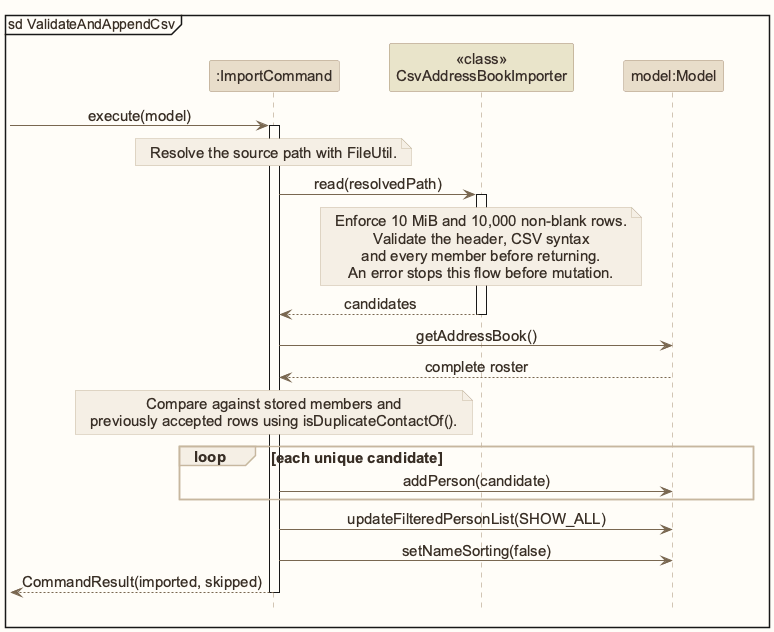

The diagram above was rendered by PlantUML. Its source (embedded in the PNG):
@startuml
!include style.puml
skinparam ArrowFontStyle plain
skinparam DefaultFontSize 15
mainframe sd ValidateAndAppendCsv
participant ":ImportCommand" as Command LOGIC_COLOR
participant "<<class>>\nCsvAddressBookImporter" as Importer STORAGE_COLOR
participant "model:Model" as Model MODEL_COLOR
[-> Command : execute(model)
activate Command
note over Command : Resolve the source path with FileUtil.
Command -> Importer : read(resolvedPath)
activate Importer
note over Importer
Enforce 10 MiB and 10,000 non-blank rows.
Validate the header, CSV syntax
and every member before returning.
An error stops this flow before mutation.
end note
Importer --> Command : candidates
deactivate Importer
Command -> Model : getAddressBook()
Model --> Command : complete roster
note over Command
Compare against stored members and
previously accepted rows using isDuplicateContactOf().
end note
loop each unique candidate
Command -> Model : addPerson(candidate)
end
Command -> Model : updateFilteredPersonList(SHOW_ALL)
Command -> Model : setNameSorting(false)
Command -->[ : CommandResult(imported, skipped)
deactivate Command
@enduml